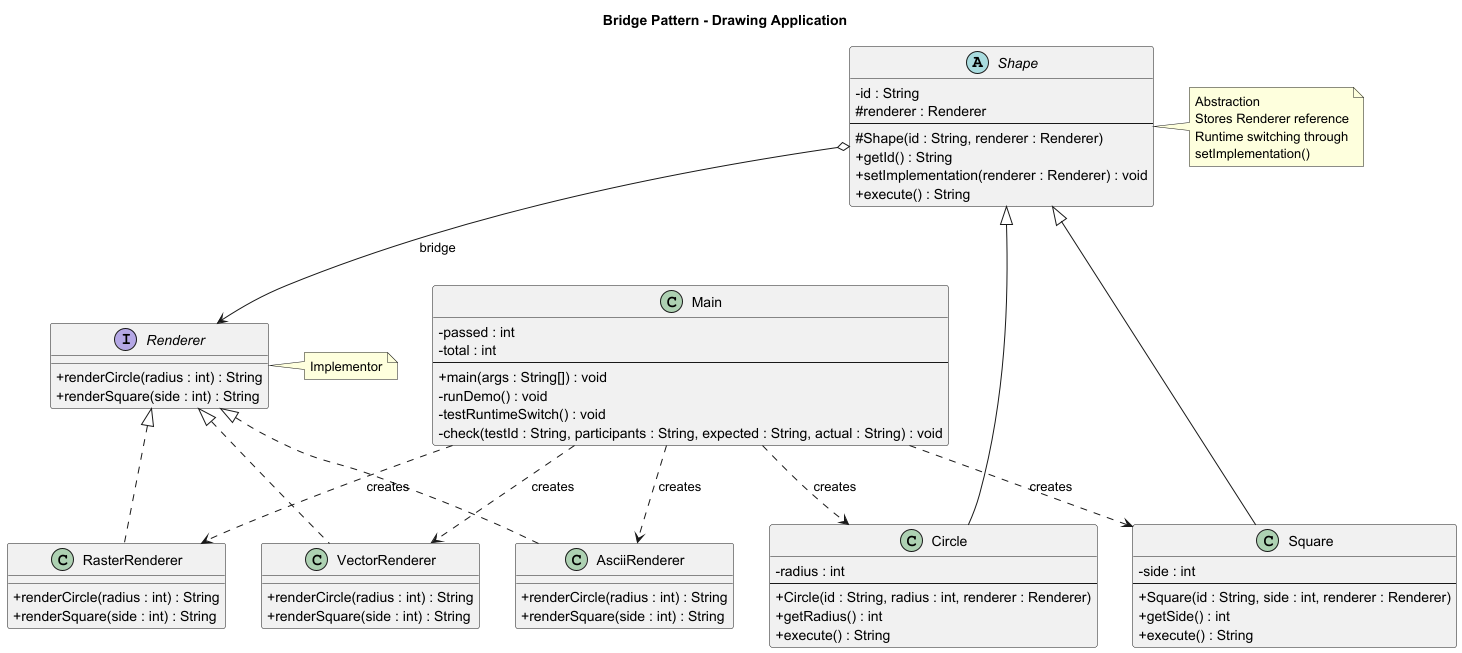

The diagram above was rendered by PlantUML. Its source (embedded in the PNG):
@startuml
title Bridge Pattern - Drawing Application

skinparam classAttributeIconSize 0

interface Renderer {
    + renderCircle(radius : int) : String
    + renderSquare(side : int) : String
}

abstract class Shape {
    - id : String
    # renderer : Renderer
    --
    # Shape(id : String, renderer : Renderer)
    + getId() : String
    + setImplementation(renderer : Renderer) : void
    + execute() : String
}

class Circle {
    - radius : int
    --
    + Circle(id : String, radius : int, renderer : Renderer)
    + getRadius() : int
    + execute() : String
}

class Square {
    - side : int
    --
    + Square(id : String, side : int, renderer : Renderer)
    + getSide() : int
    + execute() : String
}

class VectorRenderer {
    + renderCircle(radius : int) : String
    + renderSquare(side : int) : String
}

class RasterRenderer {
    + renderCircle(radius : int) : String
    + renderSquare(side : int) : String
}

class AsciiRenderer {
    + renderCircle(radius : int) : String
    + renderSquare(side : int) : String
}

class Main {
    - passed : int
    - total : int
    --
    + main(args : String[]) : void
    - runDemo() : void
    - testRuntimeSwitch() : void
    - check(testId : String, participants : String, expected : String, actual : String) : void
}

Shape <|-- Circle
Shape <|-- Square

Renderer <|.. VectorRenderer
Renderer <|.. RasterRenderer
Renderer <|.. AsciiRenderer

Shape o--> Renderer : bridge

Main ..> Circle : creates
Main ..> Square : creates
Main ..> VectorRenderer : creates
Main ..> RasterRenderer : creates
Main ..> AsciiRenderer : creates

note right of Shape
  Abstraction
  Stores Renderer reference
  Runtime switching through
  setImplementation()
end note

note right of Renderer
  Implementor
end note

@enduml